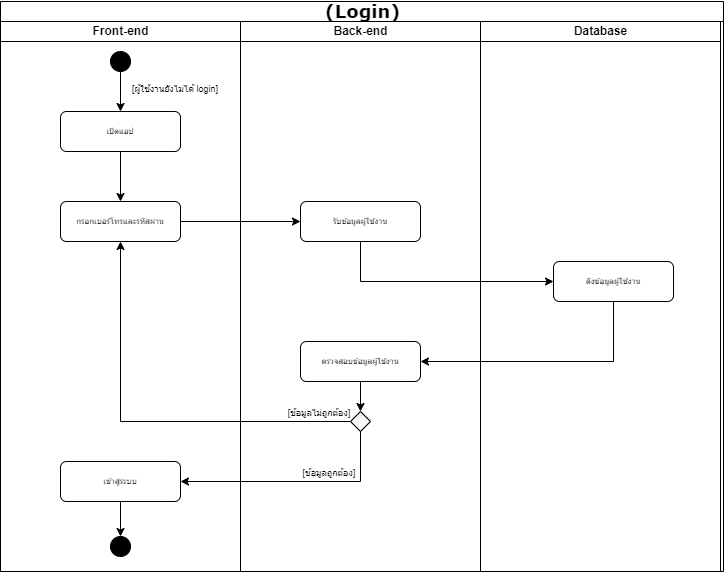

The diagram above was exported from draw.io. Its source (the exported page's mxGraphModel, read from the mxfile embedded in the PNG):
<mxGraphModel dx="2069" dy="1004" grid="1" gridSize="10" guides="1" tooltips="1" connect="1" arrows="1" fold="1" page="1" pageScale="1" pageWidth="827" pageHeight="1169" math="0" shadow="0">
  <root>
    <mxCell id="0" />
    <mxCell id="1" parent="0" />
    <mxCell id="EnCLSdBlLuVN8Bi9B9Nc-1" value="&lt;font style=&quot;font-size: 18px;&quot;&gt;(Login)&lt;/font&gt;" style="swimlane;html=1;childLayout=stackLayout;startSize=20;rounded=0;shadow=0;labelBackgroundColor=none;strokeWidth=1;fontFamily=Verdana;fontSize=8;align=center;" parent="1" vertex="1">
      <mxGeometry x="77" y="50" width="723" height="570" as="geometry">
        <mxRectangle x="340" y="50" width="200" height="40" as="alternateBounds" />
      </mxGeometry>
    </mxCell>
    <mxCell id="EnCLSdBlLuVN8Bi9B9Nc-4" style="edgeStyle=orthogonalEdgeStyle;rounded=1;html=1;labelBackgroundColor=none;startArrow=none;startFill=0;startSize=5;endArrow=classicThin;endFill=1;endSize=5;jettySize=auto;orthogonalLoop=1;strokeWidth=1;fontFamily=Verdana;fontSize=8" parent="EnCLSdBlLuVN8Bi9B9Nc-1" edge="1">
      <mxGeometry relative="1" as="geometry" />
    </mxCell>
    <mxCell id="EnCLSdBlLuVN8Bi9B9Nc-5" style="edgeStyle=orthogonalEdgeStyle;rounded=1;html=1;labelBackgroundColor=none;startArrow=none;startFill=0;startSize=5;endArrow=classicThin;endFill=1;endSize=5;jettySize=auto;orthogonalLoop=1;strokeWidth=1;fontFamily=Verdana;fontSize=8" parent="EnCLSdBlLuVN8Bi9B9Nc-1" edge="1">
      <mxGeometry relative="1" as="geometry" />
    </mxCell>
    <mxCell id="EnCLSdBlLuVN8Bi9B9Nc-6" style="edgeStyle=orthogonalEdgeStyle;rounded=1;html=1;labelBackgroundColor=none;startArrow=none;startFill=0;startSize=5;endArrow=classicThin;endFill=1;endSize=5;jettySize=auto;orthogonalLoop=1;strokeWidth=1;fontFamily=Verdana;fontSize=8" parent="EnCLSdBlLuVN8Bi9B9Nc-1" edge="1">
      <mxGeometry relative="1" as="geometry" />
    </mxCell>
    <mxCell id="EnCLSdBlLuVN8Bi9B9Nc-7" style="edgeStyle=orthogonalEdgeStyle;rounded=1;html=1;labelBackgroundColor=none;startArrow=none;startFill=0;startSize=5;endArrow=classicThin;endFill=1;endSize=5;jettySize=auto;orthogonalLoop=1;strokeColor=#000000;strokeWidth=1;fontFamily=Verdana;fontSize=8;fontColor=#000000;" parent="EnCLSdBlLuVN8Bi9B9Nc-1" edge="1">
      <mxGeometry relative="1" as="geometry" />
    </mxCell>
    <mxCell id="EnCLSdBlLuVN8Bi9B9Nc-8" value="Front-end" style="swimlane;html=1;startSize=20;" parent="EnCLSdBlLuVN8Bi9B9Nc-1" vertex="1">
      <mxGeometry y="20" width="240" height="550" as="geometry" />
    </mxCell>
    <mxCell id="EnCLSdBlLuVN8Bi9B9Nc-56" style="edgeStyle=orthogonalEdgeStyle;rounded=0;orthogonalLoop=1;jettySize=auto;html=1;entryX=0.5;entryY=0;entryDx=0;entryDy=0;" parent="EnCLSdBlLuVN8Bi9B9Nc-8" source="EnCLSdBlLuVN8Bi9B9Nc-9" target="EnCLSdBlLuVN8Bi9B9Nc-13" edge="1">
      <mxGeometry relative="1" as="geometry" />
    </mxCell>
    <mxCell id="EnCLSdBlLuVN8Bi9B9Nc-9" value="เปิดแอป" style="rounded=1;whiteSpace=wrap;html=1;shadow=0;labelBackgroundColor=none;strokeWidth=1;fontFamily=Verdana;fontSize=8;align=center;" parent="EnCLSdBlLuVN8Bi9B9Nc-8" vertex="1">
      <mxGeometry x="60" y="90" width="120" height="40" as="geometry" />
    </mxCell>
    <mxCell id="EnCLSdBlLuVN8Bi9B9Nc-10" style="edgeStyle=orthogonalEdgeStyle;rounded=0;orthogonalLoop=1;jettySize=auto;html=1;entryX=0.5;entryY=0;entryDx=0;entryDy=0;fontSize=18;" parent="EnCLSdBlLuVN8Bi9B9Nc-8" source="EnCLSdBlLuVN8Bi9B9Nc-11" target="EnCLSdBlLuVN8Bi9B9Nc-9" edge="1">
      <mxGeometry relative="1" as="geometry" />
    </mxCell>
    <mxCell id="EnCLSdBlLuVN8Bi9B9Nc-11" value="" style="ellipse;whiteSpace=wrap;html=1;aspect=fixed;fontSize=18;fillColor=#000000;" parent="EnCLSdBlLuVN8Bi9B9Nc-8" vertex="1">
      <mxGeometry x="110" y="30" width="20" height="20" as="geometry" />
    </mxCell>
    <mxCell id="EnCLSdBlLuVN8Bi9B9Nc-12" value="&lt;font style=&quot;font-size: 9px;&quot;&gt;[ผู้ใช้งานยังไม่ได้ login]&lt;/font&gt;" style="text;html=1;strokeColor=none;fillColor=none;align=center;verticalAlign=middle;whiteSpace=wrap;rounded=0;fontSize=18;" parent="EnCLSdBlLuVN8Bi9B9Nc-8" vertex="1">
      <mxGeometry x="130" y="50" width="90" height="30" as="geometry" />
    </mxCell>
    <mxCell id="EnCLSdBlLuVN8Bi9B9Nc-13" value="กรอกเบอร์โทรและรหัสผ่าน" style="rounded=1;whiteSpace=wrap;html=1;shadow=0;labelBackgroundColor=none;strokeWidth=1;fontFamily=Verdana;fontSize=8;align=center;" parent="EnCLSdBlLuVN8Bi9B9Nc-8" vertex="1">
      <mxGeometry x="60" y="180" width="120" height="40" as="geometry" />
    </mxCell>
    <mxCell id="EnCLSdBlLuVN8Bi9B9Nc-102" style="edgeStyle=orthogonalEdgeStyle;rounded=0;orthogonalLoop=1;jettySize=auto;html=1;entryX=0.5;entryY=0;entryDx=0;entryDy=0;" parent="EnCLSdBlLuVN8Bi9B9Nc-8" source="EnCLSdBlLuVN8Bi9B9Nc-70" target="EnCLSdBlLuVN8Bi9B9Nc-101" edge="1">
      <mxGeometry relative="1" as="geometry" />
    </mxCell>
    <mxCell id="EnCLSdBlLuVN8Bi9B9Nc-70" value="เข้าสู่ระบบ" style="rounded=1;whiteSpace=wrap;html=1;shadow=0;labelBackgroundColor=none;strokeWidth=1;fontFamily=Verdana;fontSize=8;align=center;" parent="EnCLSdBlLuVN8Bi9B9Nc-8" vertex="1">
      <mxGeometry x="60" y="440" width="120" height="40" as="geometry" />
    </mxCell>
    <mxCell id="EnCLSdBlLuVN8Bi9B9Nc-101" value="" style="ellipse;whiteSpace=wrap;html=1;aspect=fixed;fontSize=18;fillColor=#000000;" parent="EnCLSdBlLuVN8Bi9B9Nc-8" vertex="1">
      <mxGeometry x="110" y="515" width="20" height="20" as="geometry" />
    </mxCell>
    <mxCell id="EnCLSdBlLuVN8Bi9B9Nc-19" value="Back-end" style="swimlane;html=1;startSize=20;" parent="EnCLSdBlLuVN8Bi9B9Nc-1" vertex="1">
      <mxGeometry x="240" y="20" width="240" height="550" as="geometry" />
    </mxCell>
    <mxCell id="EnCLSdBlLuVN8Bi9B9Nc-21" value="&lt;p style=&quot;line-height: 100%;&quot;&gt;&lt;font style=&quot;font-size: 9px;&quot;&gt;[ข้อมูลไม่ถูกต้อง]&lt;/font&gt;&lt;/p&gt;" style="text;html=1;strokeColor=none;fillColor=none;align=center;verticalAlign=middle;whiteSpace=wrap;rounded=0;fontSize=18;" parent="EnCLSdBlLuVN8Bi9B9Nc-19" vertex="1">
      <mxGeometry x="40" y="380" width="77.5" height="20" as="geometry" />
    </mxCell>
    <mxCell id="EnCLSdBlLuVN8Bi9B9Nc-57" value="รับข้อมูลผู้ใช้งาน" style="rounded=1;whiteSpace=wrap;html=1;shadow=0;labelBackgroundColor=none;strokeWidth=1;fontFamily=Verdana;fontSize=8;align=center;" parent="EnCLSdBlLuVN8Bi9B9Nc-19" vertex="1">
      <mxGeometry x="60" y="180" width="120" height="40" as="geometry" />
    </mxCell>
    <mxCell id="EnCLSdBlLuVN8Bi9B9Nc-66" style="edgeStyle=orthogonalEdgeStyle;rounded=0;orthogonalLoop=1;jettySize=auto;html=1;entryX=0.5;entryY=0;entryDx=0;entryDy=0;" parent="EnCLSdBlLuVN8Bi9B9Nc-19" source="EnCLSdBlLuVN8Bi9B9Nc-63" target="EnCLSdBlLuVN8Bi9B9Nc-65" edge="1">
      <mxGeometry relative="1" as="geometry" />
    </mxCell>
    <mxCell id="EnCLSdBlLuVN8Bi9B9Nc-63" value="ตรวจสอบข้อมูลผู้ใช้งาน" style="rounded=1;whiteSpace=wrap;html=1;shadow=0;labelBackgroundColor=none;strokeWidth=1;fontFamily=Verdana;fontSize=8;align=center;" parent="EnCLSdBlLuVN8Bi9B9Nc-19" vertex="1">
      <mxGeometry x="60" y="320" width="120" height="40" as="geometry" />
    </mxCell>
    <mxCell id="EnCLSdBlLuVN8Bi9B9Nc-65" value="" style="rhombus;whiteSpace=wrap;html=1;fontSize=9;fillColor=#F7F7F7;" parent="EnCLSdBlLuVN8Bi9B9Nc-19" vertex="1">
      <mxGeometry x="110" y="390" width="20" height="20" as="geometry" />
    </mxCell>
    <mxCell id="EnCLSdBlLuVN8Bi9B9Nc-100" value="&lt;p style=&quot;line-height: 100%;&quot;&gt;&lt;font style=&quot;font-size: 9px;&quot;&gt;[ข้อมูลถูกต้อง]&lt;/font&gt;&lt;/p&gt;" style="text;html=1;strokeColor=none;fillColor=none;align=center;verticalAlign=middle;whiteSpace=wrap;rounded=0;fontSize=18;" parent="EnCLSdBlLuVN8Bi9B9Nc-19" vertex="1">
      <mxGeometry x="60" y="440" width="57.5" height="20" as="geometry" />
    </mxCell>
    <mxCell id="EnCLSdBlLuVN8Bi9B9Nc-38" value="Database" style="swimlane;html=1;startSize=20;" parent="EnCLSdBlLuVN8Bi9B9Nc-1" vertex="1">
      <mxGeometry x="480" y="20" width="240" height="550" as="geometry" />
    </mxCell>
    <mxCell id="EnCLSdBlLuVN8Bi9B9Nc-39" value="ดึงข้อมูลผู้ใช้งาน" style="rounded=1;whiteSpace=wrap;html=1;shadow=0;labelBackgroundColor=none;strokeWidth=1;fontFamily=Verdana;fontSize=8;align=center;" parent="EnCLSdBlLuVN8Bi9B9Nc-38" vertex="1">
      <mxGeometry x="73" y="240" width="120" height="40" as="geometry" />
    </mxCell>
    <mxCell id="EnCLSdBlLuVN8Bi9B9Nc-58" style="edgeStyle=orthogonalEdgeStyle;rounded=0;orthogonalLoop=1;jettySize=auto;html=1;entryX=0;entryY=0.5;entryDx=0;entryDy=0;" parent="EnCLSdBlLuVN8Bi9B9Nc-1" source="EnCLSdBlLuVN8Bi9B9Nc-13" target="EnCLSdBlLuVN8Bi9B9Nc-57" edge="1">
      <mxGeometry relative="1" as="geometry" />
    </mxCell>
    <mxCell id="EnCLSdBlLuVN8Bi9B9Nc-62" style="edgeStyle=orthogonalEdgeStyle;rounded=0;orthogonalLoop=1;jettySize=auto;html=1;entryX=0;entryY=0.5;entryDx=0;entryDy=0;exitX=0.5;exitY=1;exitDx=0;exitDy=0;" parent="EnCLSdBlLuVN8Bi9B9Nc-1" source="EnCLSdBlLuVN8Bi9B9Nc-57" target="EnCLSdBlLuVN8Bi9B9Nc-39" edge="1">
      <mxGeometry relative="1" as="geometry">
        <mxPoint x="370" y="280" as="sourcePoint" />
      </mxGeometry>
    </mxCell>
    <mxCell id="EnCLSdBlLuVN8Bi9B9Nc-64" style="edgeStyle=orthogonalEdgeStyle;rounded=0;orthogonalLoop=1;jettySize=auto;html=1;entryX=1;entryY=0.5;entryDx=0;entryDy=0;" parent="EnCLSdBlLuVN8Bi9B9Nc-1" source="EnCLSdBlLuVN8Bi9B9Nc-39" target="EnCLSdBlLuVN8Bi9B9Nc-63" edge="1">
      <mxGeometry relative="1" as="geometry">
        <Array as="points">
          <mxPoint x="613" y="360" />
        </Array>
      </mxGeometry>
    </mxCell>
    <mxCell id="EnCLSdBlLuVN8Bi9B9Nc-67" style="edgeStyle=orthogonalEdgeStyle;rounded=0;orthogonalLoop=1;jettySize=auto;html=1;entryX=0.5;entryY=1;entryDx=0;entryDy=0;" parent="EnCLSdBlLuVN8Bi9B9Nc-1" source="EnCLSdBlLuVN8Bi9B9Nc-65" target="EnCLSdBlLuVN8Bi9B9Nc-13" edge="1">
      <mxGeometry relative="1" as="geometry" />
    </mxCell>
    <mxCell id="EnCLSdBlLuVN8Bi9B9Nc-72" style="edgeStyle=orthogonalEdgeStyle;rounded=0;orthogonalLoop=1;jettySize=auto;html=1;entryX=1;entryY=0.5;entryDx=0;entryDy=0;" parent="EnCLSdBlLuVN8Bi9B9Nc-1" source="EnCLSdBlLuVN8Bi9B9Nc-65" target="EnCLSdBlLuVN8Bi9B9Nc-70" edge="1">
      <mxGeometry relative="1" as="geometry">
        <Array as="points">
          <mxPoint x="360" y="480" />
        </Array>
      </mxGeometry>
    </mxCell>
  </root>
</mxGraphModel>